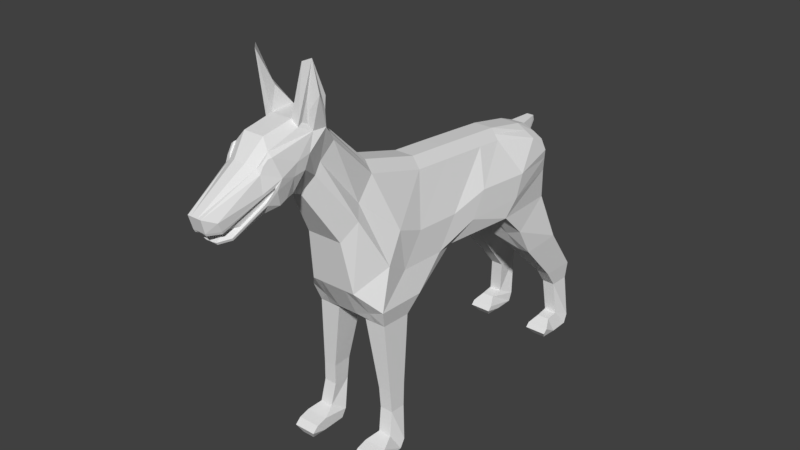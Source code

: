 # Source: perro.blend  (saved by Blender 2.77.0; exported with 4.5.12 LTS)
import bpy
from mathutils import Matrix  # noqa: F401  (used for matrix-valued properties, if any)

bpy.ops.wm.read_factory_settings(use_empty=True)
scene = bpy.context.scene
scene.name = 'Scene'

# ---- collections
col_collection_1 = bpy.data.collections.new('Collection 1'); scene.collection.children.link(col_collection_1)

# ---- world
world_world = bpy.data.worlds.new('World'); scene.world = world_world
world_world.color = (0.05088, 0.05088, 0.05088)
world_world.use_sun_shadow = False
world_world.sun_shadow_jitter_overblur = 0.0
world_world.cycles.sampling_method = 'MANUAL'

# ---- meshes
me_plane = bpy.data.meshes.new('Plane')
me_plane.from_pydata([(-0.02504, 1.956, 1.542), (-0.02504, 3.474, 1.301), (-0.02504, 2.273, -0.225), (-0.01422, -2.203, 3.033), (-0.02504, -3.186, 2.197), (-0.01563, -3.747, 2.029), (-0.01701, -4.887, 2.296), (-0.01692, -4.48, 1.753), (-0.01615, -3.518, 2.117), (-0.02504, 3.922, 0.2205), (-0.02504, 2.548, 1.486), (-0.02504, -0.507, -0.9319), (-0.02504, 0.9379, 1.635), (-0.02504, -3.581, 3.256), (-0.02548, -3.909, 2.89), (-0.01221, -2.477, 3.374), (-0.02504, 3.787, 1.189), (-0.02504, 0.6972, -0.2435), (-0.02504, -1.548, -0.8907), (-0.02504, -1.913, -0.225), (-0.02504, 0.06778, 1.709), (-0.02504, -1.247, 2.089), (0.1784, -4.263, 1.785), (0.279, -3.747, 2.033), (0.2409, -4.674, 2.201), (0.4024, -3.64, 2.981), (0.3453, -3.85, 2.747), (0.403, -3.518, 2.122), (0.3573, -3.186, 2.197), (0.07618, -2.743, 1.937), (0.3325, -2.096, 0.8441), (0.3536, -2.203, 2.803), (0.4558, -2.477, 3.145), (0.5632, 3.787, 0.9599), (0.5632, 3.474, 1.071), (0.5632, 3.922, 0.2205), (0.5632, 0.6972, -0.2435), (0.7891, 2.273, -0.225), (0.3227, 2.548, 1.257), (0.3227, 1.956, 1.312), (0.8147, -1.548, -0.6477), (0.8147, -0.507, -0.6889), (0.4425, -1.913, -0.225), (0.3227, 0.9379, 1.405), (0.3227, 0.06778, 1.48), (0.3227, -1.247, 1.859), (0.1691, 2.273, -0.225), (0.1691, 0.6972, -0.2435), (0.1691, 2.548, 1.486), (0.1691, 3.474, 1.301), (0.03315, -4.48, 1.754), (0.03307, -4.887, 2.296), (0.111, 3.787, 1.189), (0.1691, 3.922, 0.2205), (0.1691, -1.247, 2.089), (0.1691, 0.06778, 1.709), (0.1691, -3.581, 3.256), (0.08001, -3.909, 2.89), (0.1691, -3.186, 2.197), (0.005158, -3.747, 2.03), (0.178, -3.518, 2.119), (0.1691, 1.956, 1.542), (0.1691, -0.507, -0.9319), (0.1691, -1.913, -0.225), (0.1691, -1.548, -0.8907), (0.1691, 0.9379, 1.635), (0.1138, -2.203, 3.033), (0.1819, -2.477, 3.374), (0.7382, -1.427, -1.012), (0.7382, -0.7649, -1.045), (0.2894, -0.7649, -1.045), (0.2894, -1.427, -1.012), (0.7968, -1.34, -2.485), (0.7968, -0.9336, -2.477), (0.5229, -0.9336, -2.477), (0.5229, -1.34, -2.485), (0.8196, -1.322, -2.93), (0.8196, -0.9739, -2.955), (0.5457, -0.9739, -2.955), (0.5457, -1.322, -2.93), (0.8576, -1.417, -3.421), (0.9577, -1.118, -3.602), (0.4836, -1.118, -3.602), (0.5837, -1.417, -3.421), (0.9577, -1.7, -3.52), (0.9577, -1.223, -3.773), (0.4836, -1.223, -3.773), (0.4836, -1.7, -3.52), (0.9577, -1.93, -3.579), (0.9577, -1.741, -3.779), (0.4836, -1.741, -3.779), (0.4836, -1.93, -3.579), (0.9577, -2.058, -3.694), (0.8576, -1.957, -3.877), (0.5837, -1.957, -3.877), (0.4836, -2.058, -3.694), (0.8196, 4.791, -2.293), (0.5457, 4.791, -2.293), (0.344, 4.072, -1.319), (0.8366, 4.072, -1.319), (0.8366, 3.122, -1.338), (0.344, 3.122, -1.338), (0.1691, 2.779, -0.9725), (0.8147, 2.779, -0.7295), (0.5632, 3.926, -0.4044), (0.1691, 3.926, -0.4044), (0.9577, 4.683, -3.545), (0.4836, 4.683, -3.545), (0.5837, 4.357, -3.386), (0.8576, 4.357, -3.386), (0.7968, 4.288, -2.644), (0.5229, 4.288, -2.644), (0.5229, 4.756, -2.668), (0.7968, 4.756, -2.668), (0.5457, 3.983, -2.246), (0.8196, 3.983, -2.246), (0.9577, 3.767, -3.641), (0.4836, 3.767, -3.641), (0.5837, 3.918, -3.819), (0.8576, 3.918, -3.819), (0.9577, 4.163, -3.738), (0.4836, 4.163, -3.738), (0.4836, 3.858, -3.555), (0.9577, 3.858, -3.555), (0.8576, 4.066, -3.424), (0.5837, 4.066, -3.424), (0.4836, 4.601, -3.738), (0.9577, 4.601, -3.738), (-0.02504, 3.88, 0.7049), (-0.02792, -4.813, 2.026), (-0.02504, 3.994, 0.8947), (0.2194, -4.575, 1.976), (0.4443, -3.638, 2.492), (0.6303, 3.855, 0.7049), (0.6881, 1.623, 0.6214), (0.6619, -0.3052, 0.4936), (0.3903, -3.838, 2.382), (0.4594, -2.873, 2.819), (0.6619, 0.7247, 0.4265), (0.6959, -0.9226, 0.742), (0.7397, 2.873, 0.5379), (0.3012, -2.486, 2.504), (0.3898, -1.671, 1.466), (0.111, 3.994, 0.8947), (0.02216, -4.813, 2.026), (-0.01707, -4.588, 1.752), (0.2258, -4.397, 1.833), (0.4531, -3.661, 2.453), (0.3791, -3.804, 2.242), (0.4644, -2.997, 2.572), (0.2771, -2.588, 2.279), (0.5311, -1.839, 1.22), (0.033, -4.589, 1.753), (-0.02504, 3.906, 0.5128), (-0.02504, 4.021, 0.7026), (0.6037, 3.881, 0.5128), (0.7264, 1.256, 0.1252), (0.7001, -0.798, -0.1122), (0.7001, 0.2364, -0.169), (0.7779, -1.315, 0.2054), (0.7779, 2.635, 0.08216), (0.1691, 4.021, 0.7026), (0.3662, 0.6972, -0.2435), (0.3662, 3.474, 1.186), (0.1047, -4.887, 2.296), (0.3662, 3.922, 0.2205), (0.5903, 3.122, -1.338), (0.2459, 0.06778, 1.594), (0.3146, -3.64, 3.055), (0.306, -3.186, 2.197), (0.1421, -3.747, 2.031), (0.4919, -0.507, -0.8104), (0.2454, -1.913, -0.225), (0.2616, -2.203, 2.918), (0.4791, 2.273, -0.225), (0.2459, 2.548, 1.372), (0.07312, -4.263, 1.784), (0.3662, 3.787, 1.075), (0.2459, -1.247, 1.974), (0.2576, -3.85, 2.82), (0.04366, -2.743, 1.937), (0.3149, -3.518, 2.121), (0.2459, 1.956, 1.427), (0.1354, -2.096, 0.8441), (0.4919, -1.548, -0.7692), (0.2459, 0.9379, 1.52), (0.3189, -2.477, 3.26), (0.5138, -0.7649, -1.045), (0.5138, -1.427, -1.012), (0.6599, -0.9336, -2.477), (0.6599, -1.34, -2.485), (0.6827, -0.9739, -2.955), (0.6827, -1.322, -2.93), (0.7206, -1.118, -3.602), (0.7206, -1.417, -3.421), (0.7206, -1.223, -3.773), (0.7206, -1.7, -3.52), (0.7206, -1.741, -3.779), (0.7206, -1.93, -3.579), (0.7206, -1.957, -3.877), (0.7206, -2.058, -3.694), (0.6827, 3.983, -2.246), (0.4919, 2.779, -0.851), (0.5903, 4.072, -1.319), (0.3662, 3.926, -0.4044), (0.7206, 4.683, -3.545), (0.6599, 4.288, -2.644), (0.6599, 4.756, -2.668), (0.6827, 4.791, -2.293), (0.7206, 4.357, -3.386), (0.7206, 3.767, -3.641), (0.7206, 3.918, -3.819), (0.7206, 4.066, -3.424), (0.7206, 4.163, -3.738), (0.7206, 3.858, -3.555), (0.7206, 4.601, -3.738), (0.3997, 3.969, 0.7049), (0.08356, -4.789, 1.977), (0.1003, -4.615, 1.801), (0.3864, 3.996, 0.5128), (-0.01721, -2.971, 3.363), (-0.02504, -3.36, 2.182), (0.3941, -3.36, 2.182), (0.3983, -2.72, 3.133), (0.1769, -2.971, 3.363), (0.1691, -3.36, 2.182), (0.4784, -3.159, 2.776), (0.4644, -3.239, 2.54), (0.3139, -2.971, 3.248), (0.306, -3.36, 2.182), (0.5536, -2.57, 3.729), (0.3217, -2.728, 3.726), (0.5332, -2.57, 3.482), (0.6139, -2.765, 3.798), (0.4708, -2.981, 4.369), (0.5766, -2.865, 4.412), (0.03704, 4.245, 1.209), (0.03704, 4.275, 1.094), (0.3193, -2.885, 3.308), (0.352, -2.787, 3.264), (0.4212, -2.844, 3.76), (0.4356, -2.805, 3.522), (-0.05472, 1.956, 1.542), (-0.05472, 3.474, 1.301), (-0.05472, 2.273, -0.225), (-0.06554, -2.203, 3.033), (-0.05472, -3.186, 2.197), (-0.06413, -3.747, 2.029), (-0.06275, -4.887, 2.296), (-0.06284, -4.48, 1.753), (-0.06361, -3.518, 2.117), (-0.05472, 3.922, 0.2205), (-0.05472, 2.548, 1.486), (-0.05472, -0.507, -0.9319), (-0.05472, 0.9379, 1.635), (-0.05472, -3.581, 3.256), (-0.05428, -3.909, 2.89), (-0.06755, -2.477, 3.374), (-0.05472, 3.787, 1.189), (-0.05472, 0.6972, -0.2435), (-0.05472, -1.548, -0.8907), (-0.05472, -1.913, -0.225), (-0.05472, 0.06778, 1.709), (-0.05472, -1.247, 2.089), (-0.2582, -4.263, 1.785), (-0.3588, -3.747, 2.033), (-0.3206, -4.674, 2.201), (-0.4833, -3.638, 2.983), (-0.4253, -3.852, 2.744), (-0.4827, -3.518, 2.122), (-0.4371, -3.186, 2.197), (-0.1559, -2.743, 1.937), (-0.4123, -2.096, 0.8441), (-0.4334, -2.203, 2.803), (-0.5356, -2.477, 3.145), (-0.643, 3.787, 0.9599), (-0.643, 3.474, 1.071), (-0.643, 3.922, 0.2205), (-0.643, 0.6972, -0.2435), (-0.8689, 2.273, -0.225), (-0.4024, 2.548, 1.257), (-0.4024, 1.956, 1.312), (-0.8945, -1.548, -0.6477), (-0.8945, -0.507, -0.6889), (-0.5222, -1.913, -0.225), (-0.4024, 0.9379, 1.405), (-0.4024, 0.06778, 1.48), (-0.4024, -1.247, 1.859), (-0.2488, 2.273, -0.225), (-0.2488, 0.6972, -0.2435), (-0.2488, 2.548, 1.486), (-0.2488, 3.474, 1.301), (-0.1129, -4.48, 1.754), (-0.1128, -4.887, 2.296), (-0.1908, 3.787, 1.189), (-0.2488, 3.922, 0.2205), (-0.2488, -1.247, 2.089), (-0.2488, 0.06778, 1.709), (-0.2488, -3.581, 3.256), (-0.1598, -3.909, 2.89), (-0.2488, -3.186, 2.197), (-0.08492, -3.747, 2.03), (-0.2577, -3.518, 2.119), (-0.2488, 1.956, 1.542), (-0.2488, -0.507, -0.9319), (-0.2488, -1.913, -0.225), (-0.2488, -1.548, -0.8907), (-0.2488, 0.9379, 1.635), (-0.1936, -2.203, 3.033), (-0.2617, -2.477, 3.374), (-0.818, -1.427, -1.012), (-0.818, -0.7649, -1.045), (-0.3691, -0.7649, -1.045), (-0.3691, -1.427, -1.012), (-0.8766, -1.34, -2.485), (-0.8766, -0.9336, -2.477), (-0.6027, -0.9336, -2.477), (-0.6027, -1.34, -2.485), (-0.8994, -1.322, -2.93), (-0.8994, -0.9739, -2.955), (-0.6255, -0.9739, -2.955), (-0.6255, -1.322, -2.93), (-0.9373, -1.417, -3.421), (-1.037, -1.118, -3.602), (-0.5633, -1.118, -3.602), (-0.6634, -1.417, -3.421), (-1.037, -1.7, -3.52), (-1.037, -1.223, -3.773), (-0.5633, -1.223, -3.773), (-0.5633, -1.7, -3.52), (-1.037, -1.93, -3.579), (-1.037, -1.741, -3.779), (-0.5633, -1.741, -3.779), (-0.5633, -1.93, -3.579), (-1.037, -2.058, -3.694), (-0.9373, -1.957, -3.877), (-0.6634, -1.957, -3.877), (-0.5633, -2.058, -3.694), (-0.8994, 4.791, -2.293), (-0.6255, 4.791, -2.293), (-0.4238, 4.072, -1.319), (-0.9164, 4.072, -1.319), (-0.9164, 3.122, -1.338), (-0.4238, 3.122, -1.338), (-0.2488, 2.779, -0.9725), (-0.8945, 2.779, -0.7295), (-0.643, 3.926, -0.4044), (-0.2488, 3.926, -0.4044), (-1.037, 4.683, -3.545), (-0.5633, 4.683, -3.545), (-0.6634, 4.357, -3.386), (-0.9373, 4.357, -3.386), (-0.8766, 4.288, -2.644), (-0.6027, 4.288, -2.644), (-0.6027, 4.756, -2.668), (-0.8766, 4.756, -2.668), (-0.6255, 3.983, -2.246), (-0.8994, 3.983, -2.246), (-1.037, 3.767, -3.641), (-0.5633, 3.767, -3.641), (-0.6634, 3.918, -3.819), (-0.9373, 3.918, -3.819), (-1.037, 4.163, -3.738), (-0.5633, 4.163, -3.738), (-0.5633, 3.858, -3.555), (-1.037, 3.858, -3.555), (-0.9373, 4.066, -3.424), (-0.6634, 4.066, -3.424), (-0.5633, 4.601, -3.738), (-1.037, 4.601, -3.738), (-0.05472, 3.88, 0.7049), (-0.05184, -4.813, 2.026), (-0.05472, 3.994, 0.8947), (-0.2992, -4.575, 1.976), (-0.5241, -3.638, 2.492), (-0.7101, 3.855, 0.7049), (-0.7679, 1.623, 0.6214), (-0.7416, -0.3052, 0.4936), (-0.4701, -3.838, 2.382), (-0.5392, -2.873, 2.819), (-0.7416, 0.7247, 0.4265), (-0.7757, -0.9226, 0.742), (-0.8194, 2.873, 0.5379), (-0.3809, -2.486, 2.504), (-0.4695, -1.671, 1.466), (-0.1908, 3.994, 0.8947), (-0.1019, -4.813, 2.026), (-0.06269, -4.588, 1.752), (-0.3055, -4.397, 1.833), (-0.5329, -3.661, 2.453), (-0.4589, -3.804, 2.242), (-0.5441, -2.997, 2.572), (-0.3568, -2.588, 2.279), (-0.6109, -1.839, 1.22), (-0.1128, -4.589, 1.753), (-0.05472, 3.906, 0.5128), (-0.05472, 4.021, 0.7026), (-0.6835, 3.881, 0.5128), (-0.8061, 1.256, 0.1252), (-0.7799, -0.798, -0.1122), (-0.7799, 0.2364, -0.169), (-0.8577, -1.315, 0.2054), (-0.8577, 2.635, 0.08216), (-0.2488, 4.021, 0.7026), (-0.4459, 0.6972, -0.2435), (-0.4459, 3.474, 1.186), (-0.1844, -4.887, 2.296), (-0.4459, 3.922, 0.2205), (-0.6701, 3.122, -1.338), (-0.3256, 0.06778, 1.594), (-0.3941, -3.638, 3.057), (-0.3858, -3.186, 2.197), (-0.2219, -3.747, 2.031), (-0.5717, -0.507, -0.8104), (-0.3252, -1.913, -0.225), (-0.3414, -2.203, 2.918), (-0.5589, 2.273, -0.225), (-0.3256, 2.548, 1.372), (-0.1529, -4.263, 1.784), (-0.4459, 3.787, 1.075), (-0.3256, -1.247, 1.974), (-0.3362, -3.852, 2.819), (-0.1234, -2.743, 1.937), (-0.3947, -3.518, 2.121), (-0.3256, 1.956, 1.427), (-0.2152, -2.096, 0.8441), (-0.5717, -1.548, -0.7692), (-0.3256, 0.9379, 1.52), (-0.3986, -2.477, 3.26), (-0.5935, -0.7649, -1.045), (-0.5935, -1.427, -1.012), (-0.7396, -0.9336, -2.477), (-0.7396, -1.34, -2.485), (-0.7624, -0.9739, -2.955), (-0.7624, -1.322, -2.93), (-0.8004, -1.118, -3.602), (-0.8004, -1.417, -3.421), (-0.8004, -1.223, -3.773), (-0.8004, -1.7, -3.52), (-0.8004, -1.741, -3.779), (-0.8004, -1.93, -3.579), (-0.8004, -1.957, -3.877), (-0.8004, -2.058, -3.694), (-0.7624, 3.983, -2.246), (-0.5717, 2.779, -0.851), (-0.6701, 4.072, -1.319), (-0.4459, 3.926, -0.4044), (-0.8004, 4.683, -3.545), (-0.7396, 4.288, -2.644), (-0.7396, 4.756, -2.668), (-0.7624, 4.791, -2.293), (-0.8004, 4.357, -3.386), (-0.8004, 3.767, -3.641), (-0.8004, 3.918, -3.819), (-0.8004, 4.066, -3.424), (-0.8004, 4.163, -3.738), (-0.8004, 3.858, -3.555), (-0.8004, 4.601, -3.738), (-0.4795, 3.969, 0.7049), (-0.1633, -4.789, 1.977), (-0.1801, -4.615, 1.801), (-0.4662, 3.996, 0.5128), (-0.06255, -2.971, 3.363), (-0.05472, -3.36, 2.182), (-0.4739, -3.36, 2.182), (-0.4781, -2.72, 3.133), (-0.2567, -2.971, 3.363), (-0.2488, -3.36, 2.182), (-0.5582, -3.159, 2.776), (-0.5441, -3.239, 2.54), (-0.3936, -2.971, 3.248), (-0.3858, -3.36, 2.182), (-0.6334, -2.57, 3.729), (-0.4015, -2.728, 3.726), (-0.613, -2.57, 3.482), (-0.6936, -2.765, 3.798), (-0.5506, -2.981, 4.369), (-0.6564, -2.865, 4.412), (-0.04457, 4.275, 1.094), (-0.04457, 4.245, 1.209), (-0.1168, 4.245, 1.209), (-0.1168, 4.275, 1.094), (-0.399, -2.885, 3.308), (-0.4318, -2.787, 3.264), (-0.5009, -2.844, 3.76), (-0.5154, -2.805, 3.522), (0.2307, -4.595, 2.026), (0.3898, -3.864, 2.429), (0.4887, -3.523, 2.617), (0.09374, -4.813, 2.026), (0.4644, -3.616, 2.425), (0.09204, -4.589, 1.754), (0.2165, -4.372, 1.785), (0.3835, -3.767, 2.203), (-0.3104, -4.595, 2.026), (0.02216, -4.779, 1.985), (0.03248, -4.623, 1.794), (-0.4695, -3.864, 2.429), (-0.5685, -3.523, 2.617), (-0.1735, -4.813, 2.026), (-0.5441, -3.616, 2.425), (-0.1718, -4.589, 1.754), (-0.2962, -4.372, 1.785), (-0.4632, -3.767, 2.203), (-0.05184, -4.779, 1.984), (-0.1019, -4.779, 1.985), (-0.1122, -4.623, 1.794), (-0.06299, -4.622, 1.793), (-0.02792, -4.779, 1.984), (-0.01677, -4.622, 1.793), (0.3903, -3.664, 2.517), (0.3791, -3.63, 2.377), (0.2194, -4.401, 2.111), (0.2258, -4.223, 1.967), (0.08356, -4.615, 2.112), (0.1003, -4.441, 1.936), (0.02216, -4.605, 2.119), (0.03248, -4.449, 1.929), (-0.06299, -4.448, 1.928), (-0.05184, -4.605, 2.119), (-0.4701, -3.664, 2.517), (-0.4589, -3.63, 2.377), (-0.2992, -4.401, 2.111), (-0.3055, -4.223, 1.967), (-0.1633, -4.615, 2.112), (-0.1801, -4.441, 1.936), (-0.1019, -4.605, 2.119), (-0.1122, -4.449, 1.929), (-0.02792, -4.605, 2.119), (-0.01677, -4.448, 1.928), (0.4443, -3.464, 2.626), (0.4531, -3.487, 2.588), (-0.5241, -3.464, 2.626), (-0.5329, -3.487, 2.588), (0.3794, -3.703, 2.968), (0.3559, -3.79, 2.872), (0.3432, -3.703, 2.999), (0.3197, -3.79, 2.902), (-0.4548, -3.681, 3.008), (-0.4212, -3.805, 2.87), (-0.4031, -3.681, 3.051), (-0.3695, -3.805, 2.913)], [], [(153, 9, 154), (103, 104, 99, 100), (229, 181, 27, 222), (164, 179, 26, 24), (182, 175, 38, 39), (181, 170, 23, 27), (25, 26, 535, 534), (174, 162, 36, 37), (175, 163, 34, 38), (489, 164, 24, 486), (219, 165, 35, 155), (178, 167, 44, 45), (204, 105, 98, 203), (156, 160, 37, 36), (158, 156, 36, 41), (226, 488, 25, 223), (488, 487, 26, 25), (151, 159, 42, 30), (141, 137, 32, 31), (157, 158, 41, 40), (487, 486, 24, 26), (159, 157, 40, 42), (142, 141, 31, 45), (160, 155, 35, 37), (162, 171, 41, 36), (183, 180, 29, 30), (184, 172, 42, 40), (40, 41, 69, 68), (2, 46, 53, 9), (185, 182, 39, 43), (172, 183, 30, 42), (186, 173, 31, 32), (32, 223, 233, 232), (167, 185, 43, 44), (173, 178, 45, 31), (163, 177, 33, 34), (170, 176, 22, 23), (5, 7, 50, 59), (1, 16, 52, 49), (3, 21, 54, 66), (20, 12, 65, 55), (220, 15, 67, 224), (15, 3, 66, 67), (12, 0, 61, 65), (174, 37, 103, 202), (11, 18, 64, 62), (18, 19, 63, 64), (414, 425, 183, 172), (17, 11, 62, 47), (21, 20, 55, 54), (154, 9, 53, 161), (129, 6, 51, 144), (10, 1, 49, 48), (2, 17, 47, 46), (14, 13, 56, 57), (8, 5, 59, 60), (0, 10, 48, 61), (6, 14, 57, 51), (221, 8, 60, 225), (188, 68, 72, 190), (171, 62, 70, 187), (62, 64, 71, 70), (184, 40, 68, 188), (190, 72, 76, 192), (68, 69, 73, 72), (70, 71, 75, 74), (187, 70, 74, 189), (78, 79, 83, 82), (72, 73, 77, 76), (74, 75, 79, 78), (189, 74, 78, 191), (194, 80, 84, 196), (191, 78, 82, 193), (192, 76, 80, 194), (76, 77, 81, 80), (84, 85, 89, 88), (80, 81, 85, 84), (82, 83, 87, 86), (193, 82, 86, 195), (90, 91, 95, 94), (86, 87, 91, 90), (195, 86, 90, 197), (196, 84, 88, 198), (199, 200, 92, 93), (197, 90, 94, 199), (198, 88, 92, 200), (88, 89, 93, 92), (166, 100, 115, 201), (208, 97, 112, 207), (206, 110, 109, 209), (98, 101, 114, 97), (165, 53, 105, 204), (202, 103, 100, 166), (53, 46, 102, 105), (37, 35, 104, 103), (203, 98, 97, 208), (105, 102, 101, 98), (205, 107, 126, 215), (100, 99, 96, 115), (115, 96, 113, 110), (201, 115, 110, 206), (207, 112, 107, 205), (97, 114, 111, 112), (213, 121, 118, 211), (121, 122, 117, 118), (211, 210, 116, 119), (124, 127, 120, 123), (126, 125, 122, 121), (123, 120, 119, 116), (214, 123, 116, 210), (209, 109, 124, 212), (212, 124, 123, 214), (215, 126, 121, 213), (107, 108, 125, 126), (110, 113, 106, 109), (109, 106, 127, 124), (112, 111, 108, 107), (52, 16, 479, 236), (34, 33, 133, 140), (151, 150, 141, 142), (44, 43, 135, 139), (43, 39, 138, 135), (150, 149, 137, 141), (45, 44, 139, 142), (227, 490, 488, 226), (39, 38, 134, 138), (38, 34, 140, 134), (177, 216, 133, 33), (16, 128, 130), (176, 491, 492, 22), (222, 27, 490, 227), (27, 23, 493, 490), (29, 28, 149, 150), (23, 22, 492, 493), (30, 29, 150, 151), (7, 145, 152, 50), (130, 154, 161, 143), (140, 133, 155, 160), (139, 135, 157, 159), (135, 138, 158, 157), (142, 139, 159, 151), (138, 134, 156, 158), (134, 140, 160, 156), (216, 219, 155, 133), (128, 153, 154, 130), (143, 161, 219, 216), (50, 152, 491, 176), (52, 143, 216, 177), (127, 215, 213, 120), (125, 212, 214, 122), (108, 209, 212, 125), (122, 214, 210, 117), (118, 117, 210, 211), (120, 213, 211, 119), (113, 207, 205, 106), (114, 201, 206, 111), (106, 205, 215, 127), (99, 203, 208, 96), (102, 202, 166, 101), (35, 165, 204, 104), (111, 206, 209, 108), (96, 208, 207, 113), (101, 166, 201, 114), (91, 198, 200, 95), (89, 197, 199, 93), (94, 95, 200, 199), (87, 196, 198, 91), (85, 195, 197, 89), (81, 193, 195, 85), (79, 192, 194, 83), (77, 191, 193, 81), (83, 194, 196, 87), (73, 189, 191, 77), (69, 187, 189, 73), (75, 190, 192, 79), (64, 184, 188, 71), (41, 171, 187, 69), (71, 188, 190, 75), (46, 174, 202, 102), (59, 50, 176, 170), (49, 52, 177, 163), (66, 54, 178, 173), (55, 65, 185, 167), (186, 32, 232, 230), (67, 66, 173, 186), (65, 61, 182, 185), (64, 63, 172, 184), (47, 62, 171, 162), (104, 204, 203, 99), (54, 55, 167, 178), (161, 53, 165, 219), (144, 51, 164, 489), (48, 49, 163, 175), (46, 47, 162, 174), (57, 56, 168, 179), (60, 59, 170, 181), (61, 48, 175, 182), (51, 57, 179, 164), (225, 60, 181, 229), (58, 225, 229, 169), (56, 224, 228, 168), (28, 222, 227, 149), (149, 227, 226, 137), (4, 221, 225, 58), (13, 220, 224, 56), (168, 228, 223, 25), (137, 226, 223, 32), (169, 229, 222, 28), (235, 230, 232, 233), (234, 231, 230, 235), (224, 67, 231, 234), (228, 224, 234, 235), (67, 186, 230, 231), (223, 228, 238, 239), (479, 478, 237, 236), (130, 143, 237, 478), (16, 130, 478, 479), (143, 52, 236, 237), (239, 238, 240, 241), (233, 223, 239, 241), (235, 233, 241, 240), (228, 235, 240, 238), (132, 147, 531, 530), (374, 378, 520, 532), (509, 507, 518, 529), (506, 460, 525, 527), (217, 131, 512, 514), (395, 396, 251), (345, 342, 341, 346), (471, 464, 269, 423), (406, 266, 268, 421), (424, 281, 280, 417), (423, 269, 265, 412), (410, 421, 541, 540), (416, 279, 278, 404), (417, 280, 276, 405), (499, 494, 266, 406), (461, 397, 277, 407), (420, 287, 286, 409), (446, 445, 340, 347), (398, 278, 279, 402), (400, 283, 278, 398), (468, 465, 267, 498), (498, 267, 268, 497), (393, 272, 284, 401), (383, 273, 274, 379), (399, 282, 283, 400), (497, 268, 266, 494), (401, 284, 282, 399), (384, 287, 273, 383), (402, 279, 277, 397), (404, 278, 283, 413), (425, 272, 271, 422), (426, 282, 284, 414), (282, 310, 311, 283), (244, 251, 295, 288), (427, 285, 281, 424), (414, 284, 272, 425), (428, 274, 273, 415), (274, 474, 475, 465), (409, 286, 285, 427), (415, 273, 287, 420), (405, 276, 275, 419), (412, 265, 264, 418), (247, 301, 292, 249), (243, 291, 294, 258), (245, 308, 296, 263), (262, 297, 307, 254), (462, 466, 309, 257), (257, 309, 308, 245), (254, 307, 303, 242), (416, 444, 345, 279), (253, 304, 306, 260), (260, 306, 305, 261), (259, 289, 304, 253), (263, 296, 297, 262), (396, 403, 295, 251), (371, 386, 293, 248), (252, 290, 291, 243), (244, 288, 289, 259), (256, 299, 298, 255), (250, 302, 301, 247), (242, 303, 290, 252), (248, 293, 299, 256), (463, 467, 302, 250), (430, 432, 314, 310), (413, 429, 312, 304), (304, 312, 313, 306), (426, 430, 310, 282), (432, 434, 318, 314), (310, 314, 315, 311), (312, 316, 317, 313), (429, 431, 316, 312), (320, 324, 325, 321), (314, 318, 319, 315), (316, 320, 321, 317), (431, 433, 320, 316), (436, 438, 326, 322), (433, 435, 324, 320), (434, 436, 322, 318), (318, 322, 323, 319), (326, 330, 331, 327), (322, 326, 327, 323), (324, 328, 329, 325), (435, 437, 328, 324), (332, 336, 337, 333), (328, 332, 333, 329), (437, 439, 332, 328), (438, 440, 330, 326), (441, 335, 334, 442), (439, 441, 336, 332), (440, 442, 334, 330), (330, 334, 335, 331), (408, 443, 357, 342), (450, 449, 354, 339), (448, 451, 351, 352), (340, 339, 356, 343), (407, 446, 347, 295), (444, 408, 342, 345), (295, 347, 344, 288), (279, 345, 346, 277), (445, 450, 339, 340), (347, 340, 343, 344), (447, 457, 368, 349), (342, 357, 338, 341), (357, 352, 355, 338), (443, 448, 352, 357), (449, 447, 349, 354), (339, 354, 353, 356), (455, 453, 360, 363), (363, 360, 359, 364), (453, 361, 358, 452), (366, 365, 362, 369), (368, 363, 364, 367), (365, 358, 361, 362), (456, 452, 358, 365), (451, 454, 366, 351), (454, 456, 365, 366), (457, 455, 363, 368), (349, 368, 367, 350), (352, 351, 348, 355), (351, 366, 369, 348), (354, 349, 350, 353), (294, 480, 479, 258), (276, 382, 375, 275), (393, 384, 383, 392), (286, 381, 377, 285), (285, 377, 380, 281), (392, 383, 379, 391), (287, 384, 381, 286), (469, 468, 498, 500), (281, 380, 376, 280), (280, 376, 382, 276), (419, 275, 375, 458), (258, 372, 370), (418, 264, 502, 501), (464, 469, 500, 269), (269, 500, 503, 265), (271, 392, 391, 270), (265, 503, 502, 264), (272, 393, 392, 271), (249, 292, 394, 387), (372, 385, 403, 396), (382, 402, 397, 375), (381, 401, 399, 377), (377, 399, 400, 380), (384, 393, 401, 381), (380, 400, 398, 376), (376, 398, 402, 382), (458, 375, 397, 461), (370, 372, 396, 395), (385, 458, 461, 403), (292, 418, 501, 394), (294, 419, 458, 385), (369, 362, 455, 457), (367, 364, 456, 454), (350, 367, 454, 451), (364, 359, 452, 456), (360, 453, 452, 359), (362, 361, 453, 455), (355, 348, 447, 449), (356, 353, 448, 443), (348, 369, 457, 447), (341, 338, 450, 445), (344, 343, 408, 444), (277, 346, 446, 407), (353, 350, 451, 448), (338, 355, 449, 450), (343, 356, 443, 408), (333, 337, 442, 440), (331, 335, 441, 439), (336, 441, 442, 337), (329, 333, 440, 438), (327, 331, 439, 437), (323, 327, 437, 435), (321, 325, 436, 434), (319, 323, 435, 433), (325, 329, 438, 436), (315, 319, 433, 431), (311, 315, 431, 429), (317, 321, 434, 432), (306, 313, 430, 426), (283, 311, 429, 413), (313, 317, 432, 430), (288, 344, 444, 416), (301, 412, 418, 292), (291, 405, 419, 294), (308, 415, 420, 296), (297, 409, 427, 307), (428, 472, 474, 274), (309, 428, 415, 308), (307, 427, 424, 303), (306, 426, 414, 305), (289, 404, 413, 304), (346, 341, 445, 446), (296, 420, 409, 297), (403, 461, 407, 295), (386, 499, 406, 293), (290, 417, 405, 291), (288, 416, 404, 289), (299, 421, 410, 298), (422, 180, 183, 425), (302, 423, 412, 301), (303, 424, 417, 290), (293, 406, 421, 299), (467, 471, 423, 302), (300, 411, 471, 467), (298, 410, 470, 466), (270, 391, 469, 464), (391, 379, 468, 469), (246, 300, 467, 463), (255, 298, 466, 462), (410, 267, 465, 470), (379, 274, 465, 468), (411, 270, 464, 471), (477, 475, 474, 472), (476, 477, 472, 473), (466, 476, 473, 309), (470, 477, 476, 466), (309, 473, 472, 428), (465, 483, 482, 470), (479, 480, 481, 478), (372, 478, 481, 385), (258, 479, 478, 372), (385, 481, 480, 294), (483, 485, 484, 482), (475, 485, 483, 465), (477, 484, 485, 475), (470, 482, 484, 477), (378, 373, 522, 520), (459, 505, 526, 524), (136, 132, 530, 510), (218, 496, 517, 515), (504, 508, 528, 519), (388, 390, 521, 523), (136, 131, 486, 487), (132, 136, 487, 488), (131, 217, 489, 486), (147, 132, 488, 490), (218, 146, 492, 491), (148, 147, 490, 493), (146, 148, 493, 492), (217, 495, 144, 489), (496, 218, 491, 152), (373, 378, 497, 494), (378, 374, 498, 497), (459, 373, 494, 499), (374, 389, 500, 498), (388, 460, 501, 502), (389, 390, 503, 500), (390, 388, 502, 503), (505, 459, 499, 386), (460, 506, 394, 501), (508, 504, 371, 129), (507, 509, 145, 387), (508, 505, 386, 129), (506, 509, 145, 394), (495, 504, 371, 144), (507, 496, 152, 387), (530, 531, 511, 510), (510, 511, 513, 512), (512, 513, 515, 514), (514, 515, 517, 516), (518, 519, 528, 529), (532, 520, 521, 533), (520, 522, 523, 521), (522, 524, 525, 523), (524, 526, 527, 525), (527, 526, 528, 529), (516, 517, 518, 519), (505, 508, 528, 526), (373, 459, 524, 522), (146, 218, 515, 513), (509, 506, 527, 529), (389, 374, 532, 533), (147, 148, 511, 531), (504, 495, 516, 519), (460, 388, 523, 525), (148, 146, 513, 511), (496, 507, 518, 517), (390, 389, 533, 521), (495, 217, 514, 516), (131, 136, 510, 512), (537, 536, 534, 535), (179, 168, 536, 537), (26, 179, 537, 535), (168, 25, 534, 536), (541, 539, 538, 540), (421, 268, 539, 541), (267, 410, 540, 538), (268, 267, 538, 539), (129, 371, 248, 6), (6, 248, 256, 14), (14, 256, 255, 13), (220, 462, 257, 15), (13, 255, 462, 220), (15, 257, 245, 3), (3, 245, 263, 21), (21, 263, 262, 20), (20, 262, 254, 12), (12, 254, 242, 0), (0, 242, 252, 10), (10, 252, 243, 1), (1, 243, 258, 16), (258, 16, 479), (130, 372, 478), (154, 396, 372, 130), (251, 9, 154, 396), (9, 251, 244, 2), (2, 244, 259, 17), (17, 259, 253, 11), (11, 253, 260, 18), (18, 260, 261, 19), (29, 180, 4, 28), (271, 270, 246, 422), (422, 246, 4, 180), (4, 246, 463, 221), (221, 463, 250, 8), (8, 250, 247, 5), (5, 247, 249, 7), (7, 249, 387, 145)])
me_plane.use_remesh_preserve_volume = False
me_plane.use_remesh_preserve_attributes = False
me_plane.use_mirror_vertex_groups = False
me_plane.update()

# ---- objects
ob_plane = bpy.data.objects.new('Plane', me_plane)

# ---- transforms, parenting, visibility, modifiers, constraints
ob_plane.location = (0.0, 0.0, 0.0)
ob_plane.scale = (4.007, 4.007, 4.007)
ob_plane.lineart.crease_threshold = 0.0

# ---- collection membership
col_collection_1.objects.link(ob_plane)

# ---- scene / render settings (as saved in the file)
scene.frame_start = 1; scene.frame_end = 250; scene.frame_set(0)
scene.render.engine = 'BLENDER_EEVEE_NEXT'
scene.render.resolution_percentage = 50
scene.render.dither_intensity = 0.0
scene.cycles.use_denoising = False
scene.cycles.samples = 128
scene.cycles.sampling_pattern = 'TABULATED_SOBOL'
scene.cycles.light_sampling_threshold = 0.0
scene.cycles.use_adaptive_sampling = False
scene.cycles.use_light_tree = False
scene.cycles.blur_glossy = 0.0
scene.cycles.sample_clamp_indirect = 0.0
scene.view_settings.view_transform = 'Standard'
bpy.context.view_layer.update()

# ---- added for rendering (the .blend has no active camera and no usable light): camera, sun
cam_auto = bpy.data.cameras.new('AutoCamera')
cam_auto.lens = 50.0
cam_auto.sensor_width = 36.0
cam_auto.clip_end = 1000.0
ob_auto_camera = bpy.data.objects.new('AutoCamera', cam_auto)
scene.collection.objects.link(ob_auto_camera)
ob_auto_camera.location = (47.658, -57.5738, 39.3272)
ob_auto_camera.rotation_euler = (1.09748, -7.21219e-08, 0.694738)
scene.camera = ob_auto_camera
light_auto_sun = bpy.data.lights.new('AutoSun', 'SUN')
light_auto_sun.energy = 3.0
light_auto_sun.angle = 0.0523599
ob_auto_sun = bpy.data.objects.new('AutoSun', light_auto_sun)
scene.collection.objects.link(ob_auto_sun)
ob_auto_sun.rotation_euler = (0.872665, 0.174533, 0.523599)
bpy.context.view_layer.update()
